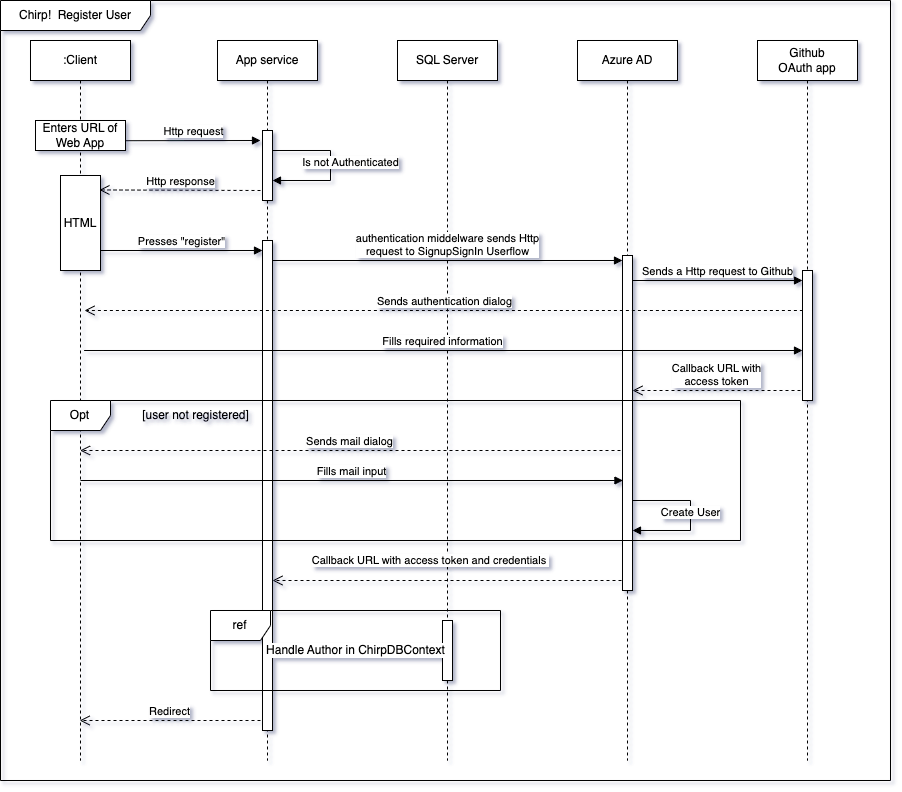

The diagram above was exported from draw.io. Its source (the exported page's mxGraphModel, read from the mxfile embedded in the PNG):
<mxGraphModel dx="2419" dy="880" grid="1" gridSize="10" guides="1" tooltips="1" connect="1" arrows="1" fold="1" page="1" pageScale="1" pageWidth="827" pageHeight="1169" math="0" shadow="0">
  <root>
    <mxCell id="0" />
    <mxCell id="1" parent="0" />
    <mxCell id="dct-ELQKngK5m08YD6Jc-1" value="Github&lt;br&gt;OAuth app" style="shape=umlLifeline;perimeter=lifelinePerimeter;whiteSpace=wrap;html=1;container=1;dropTarget=0;collapsible=0;recursiveResize=0;outlineConnect=0;portConstraint=eastwest;newEdgeStyle={&quot;curved&quot;:0,&quot;rounded&quot;:0};" vertex="1" parent="1">
      <mxGeometry x="727" y="80" width="100" height="720" as="geometry" />
    </mxCell>
    <mxCell id="dct-ELQKngK5m08YD6Jc-18" value="" style="html=1;points=[[0,0,0,0,5],[0,1,0,0,-5],[1,0,0,0,5],[1,1,0,0,-5]];perimeter=orthogonalPerimeter;outlineConnect=0;targetShapes=umlLifeline;portConstraint=eastwest;newEdgeStyle={&quot;curved&quot;:0,&quot;rounded&quot;:0};" vertex="1" parent="dct-ELQKngK5m08YD6Jc-1">
      <mxGeometry x="45" y="230" width="10" height="130" as="geometry" />
    </mxCell>
    <mxCell id="dct-ELQKngK5m08YD6Jc-2" value="Azure AD" style="shape=umlLifeline;perimeter=lifelinePerimeter;whiteSpace=wrap;html=1;container=1;dropTarget=0;collapsible=0;recursiveResize=0;outlineConnect=0;portConstraint=eastwest;newEdgeStyle={&quot;curved&quot;:0,&quot;rounded&quot;:0};" vertex="1" parent="1">
      <mxGeometry x="547" y="80" width="100" height="720" as="geometry" />
    </mxCell>
    <mxCell id="dct-ELQKngK5m08YD6Jc-17" value="" style="html=1;points=[[0,0,0,0,5],[0,1,0,0,-5],[1,0,0,0,5],[1,1,0,0,-5]];perimeter=orthogonalPerimeter;outlineConnect=0;targetShapes=umlLifeline;portConstraint=eastwest;newEdgeStyle={&quot;curved&quot;:0,&quot;rounded&quot;:0};" vertex="1" parent="dct-ELQKngK5m08YD6Jc-2">
      <mxGeometry x="45" y="215" width="10" height="335" as="geometry" />
    </mxCell>
    <mxCell id="dct-ELQKngK5m08YD6Jc-3" value="SQL Server" style="shape=umlLifeline;perimeter=lifelinePerimeter;whiteSpace=wrap;html=1;container=1;dropTarget=0;collapsible=0;recursiveResize=0;outlineConnect=0;portConstraint=eastwest;newEdgeStyle={&quot;curved&quot;:0,&quot;rounded&quot;:0};" vertex="1" parent="1">
      <mxGeometry x="367" y="80" width="100" height="720" as="geometry" />
    </mxCell>
    <mxCell id="dct-ELQKngK5m08YD6Jc-28" value="" style="html=1;points=[[0,0,0,0,5],[0,1,0,0,-5],[1,0,0,0,5],[1,1,0,0,-5]];perimeter=orthogonalPerimeter;outlineConnect=0;targetShapes=umlLifeline;portConstraint=eastwest;newEdgeStyle={&quot;curved&quot;:0,&quot;rounded&quot;:0};" vertex="1" parent="dct-ELQKngK5m08YD6Jc-3">
      <mxGeometry x="45" y="580" width="10" height="60" as="geometry" />
    </mxCell>
    <mxCell id="dct-ELQKngK5m08YD6Jc-4" value=":Client" style="shape=umlLifeline;perimeter=lifelinePerimeter;whiteSpace=wrap;html=1;container=1;dropTarget=0;collapsible=0;recursiveResize=0;outlineConnect=0;portConstraint=eastwest;newEdgeStyle={&quot;curved&quot;:0,&quot;rounded&quot;:0};" vertex="1" parent="1">
      <mxGeometry y="80" width="100" height="720" as="geometry" />
    </mxCell>
    <mxCell id="dct-ELQKngK5m08YD6Jc-5" value="App service" style="shape=umlLifeline;perimeter=lifelinePerimeter;whiteSpace=wrap;html=1;container=1;dropTarget=0;collapsible=0;recursiveResize=0;outlineConnect=0;portConstraint=eastwest;newEdgeStyle={&quot;curved&quot;:0,&quot;rounded&quot;:0};" vertex="1" parent="1">
      <mxGeometry x="187" y="80" width="100" height="720" as="geometry" />
    </mxCell>
    <mxCell id="dct-ELQKngK5m08YD6Jc-15" value="" style="html=1;points=[[0,0,0,0,5],[0,1,0,0,-5],[1,0,0,0,5],[1,1,0,0,-5]];perimeter=orthogonalPerimeter;outlineConnect=0;targetShapes=umlLifeline;portConstraint=eastwest;newEdgeStyle={&quot;curved&quot;:0,&quot;rounded&quot;:0};" vertex="1" parent="dct-ELQKngK5m08YD6Jc-5">
      <mxGeometry x="45" y="200" width="10" height="490" as="geometry" />
    </mxCell>
    <mxCell id="dct-ELQKngK5m08YD6Jc-6" value="" style="html=1;points=[[0,0,0,0,5],[0,1,0,0,-5],[1,0,0,0,5],[1,1,0,0,-5]];perimeter=orthogonalPerimeter;outlineConnect=0;targetShapes=umlLifeline;portConstraint=eastwest;newEdgeStyle={&quot;curved&quot;:0,&quot;rounded&quot;:0};" vertex="1" parent="dct-ELQKngK5m08YD6Jc-5">
      <mxGeometry x="45" y="90" width="10" height="70" as="geometry" />
    </mxCell>
    <mxCell id="dct-ELQKngK5m08YD6Jc-7" value="Http request" style="html=1;verticalAlign=bottom;endArrow=block;curved=0;rounded=0;exitX=1;exitY=0.674;exitDx=0;exitDy=0;exitPerimeter=0;" edge="1" parent="1" source="dct-ELQKngK5m08YD6Jc-11">
      <mxGeometry width="80" relative="1" as="geometry">
        <mxPoint x="100" y="180" as="sourcePoint" />
        <mxPoint x="230" y="180" as="targetPoint" />
      </mxGeometry>
    </mxCell>
    <mxCell id="dct-ELQKngK5m08YD6Jc-8" value="Is not Authenticated" style="html=1;verticalAlign=bottom;endArrow=block;curved=0;rounded=0;" edge="1" parent="1">
      <mxGeometry x="0.0698" y="20" width="80" relative="1" as="geometry">
        <mxPoint x="242.0000000000001" y="190" as="sourcePoint" />
        <mxPoint x="242" y="220" as="targetPoint" />
        <Array as="points">
          <mxPoint x="300" y="190" />
          <mxPoint x="300" y="220" />
        </Array>
        <mxPoint as="offset" />
      </mxGeometry>
    </mxCell>
    <mxCell id="dct-ELQKngK5m08YD6Jc-9" value="Http response" style="html=1;verticalAlign=bottom;endArrow=open;dashed=1;endSize=8;curved=0;rounded=0;entryX=0.972;entryY=0.152;entryDx=0;entryDy=0;entryPerimeter=0;" edge="1" parent="1" target="dct-ELQKngK5m08YD6Jc-12">
      <mxGeometry x="-0.0004" relative="1" as="geometry">
        <mxPoint x="230" y="230" as="sourcePoint" />
        <mxPoint x="100" y="230" as="targetPoint" />
        <mxPoint as="offset" />
      </mxGeometry>
    </mxCell>
    <mxCell id="dct-ELQKngK5m08YD6Jc-11" value="Enters URL of&lt;br&gt;Web App" style="html=1;whiteSpace=wrap;" vertex="1" parent="1">
      <mxGeometry x="5" y="160" width="90" height="30" as="geometry" />
    </mxCell>
    <mxCell id="dct-ELQKngK5m08YD6Jc-12" value="HTML" style="html=1;whiteSpace=wrap;" vertex="1" parent="1">
      <mxGeometry x="30" y="215" width="40" height="95" as="geometry" />
    </mxCell>
    <mxCell id="dct-ELQKngK5m08YD6Jc-14" value="Presses &quot;register&quot;" style="html=1;verticalAlign=bottom;endArrow=block;curved=0;rounded=0;" edge="1" parent="1" target="dct-ELQKngK5m08YD6Jc-15">
      <mxGeometry x="-0.0011" width="80" relative="1" as="geometry">
        <mxPoint x="70" y="290" as="sourcePoint" />
        <mxPoint x="150" y="290" as="targetPoint" />
        <mxPoint as="offset" />
      </mxGeometry>
    </mxCell>
    <mxCell id="dct-ELQKngK5m08YD6Jc-16" value="authentication middelware sends Http &lt;br&gt;request to SignupSignIn Userflow" style="html=1;verticalAlign=bottom;endArrow=block;curved=0;rounded=0;" edge="1" parent="1">
      <mxGeometry width="80" relative="1" as="geometry">
        <mxPoint x="242" y="300" as="sourcePoint" />
        <mxPoint x="592" y="300" as="targetPoint" />
      </mxGeometry>
    </mxCell>
    <mxCell id="dct-ELQKngK5m08YD6Jc-19" value="Sends a Http request to&amp;nbsp;Github" style="html=1;verticalAlign=bottom;endArrow=block;curved=0;rounded=0;entryX=0;entryY=0;entryDx=0;entryDy=5;entryPerimeter=0;" edge="1" parent="1">
      <mxGeometry width="80" relative="1" as="geometry">
        <mxPoint x="602.0000000000002" y="320" as="sourcePoint" />
        <mxPoint x="772.0000000000002" y="320" as="targetPoint" />
      </mxGeometry>
    </mxCell>
    <mxCell id="dct-ELQKngK5m08YD6Jc-20" value="Sends authentication dialog" style="html=1;verticalAlign=bottom;endArrow=open;dashed=1;endSize=8;curved=0;rounded=0;" edge="1" parent="1">
      <mxGeometry relative="1" as="geometry">
        <mxPoint x="772.39" y="350" as="sourcePoint" />
        <mxPoint x="54.000769230769286" y="350" as="targetPoint" />
      </mxGeometry>
    </mxCell>
    <mxCell id="dct-ELQKngK5m08YD6Jc-21" value="Fills required information" style="html=1;verticalAlign=bottom;endArrow=block;curved=0;rounded=0;" edge="1" parent="1" target="dct-ELQKngK5m08YD6Jc-18">
      <mxGeometry width="80" relative="1" as="geometry">
        <mxPoint x="53.600000000000044" y="390" as="sourcePoint" />
        <mxPoint x="770" y="390" as="targetPoint" />
      </mxGeometry>
    </mxCell>
    <mxCell id="dct-ELQKngK5m08YD6Jc-22" value="Callback URL with&lt;br&gt;access token" style="html=1;verticalAlign=bottom;endArrow=open;dashed=1;endSize=8;curved=0;rounded=0;" edge="1" parent="1">
      <mxGeometry relative="1" as="geometry">
        <mxPoint x="770" y="430" as="sourcePoint" />
        <mxPoint x="602" y="430" as="targetPoint" />
      </mxGeometry>
    </mxCell>
    <mxCell id="dct-ELQKngK5m08YD6Jc-23" value="Sends mail dialog" style="html=1;verticalAlign=bottom;endArrow=open;dashed=1;endSize=8;curved=0;rounded=0;" edge="1" parent="1">
      <mxGeometry relative="1" as="geometry">
        <mxPoint x="590" y="490" as="sourcePoint" />
        <mxPoint x="49.59090909090901" y="490" as="targetPoint" />
      </mxGeometry>
    </mxCell>
    <mxCell id="dct-ELQKngK5m08YD6Jc-24" value="Fills mail input" style="html=1;verticalAlign=bottom;endArrow=block;curved=0;rounded=0;" edge="1" parent="1">
      <mxGeometry width="80" relative="1" as="geometry">
        <mxPoint x="49.99761904761927" y="520" as="sourcePoint" />
        <mxPoint x="592.45" y="520" as="targetPoint" />
      </mxGeometry>
    </mxCell>
    <mxCell id="dct-ELQKngK5m08YD6Jc-25" value="Callback URL with access token and credentials&amp;nbsp;" style="html=1;verticalAlign=bottom;endArrow=open;dashed=1;endSize=8;curved=0;rounded=0;" edge="1" parent="1" target="dct-ELQKngK5m08YD6Jc-15">
      <mxGeometry x="0.0945" y="-11" relative="1" as="geometry">
        <mxPoint x="591" y="620" as="sourcePoint" />
        <mxPoint x="500" y="640" as="targetPoint" />
        <Array as="points">
          <mxPoint x="360" y="620" />
        </Array>
        <mxPoint as="offset" />
      </mxGeometry>
    </mxCell>
    <mxCell id="dct-ELQKngK5m08YD6Jc-27" value="Create User" style="html=1;verticalAlign=bottom;endArrow=block;curved=0;rounded=0;" edge="1" parent="1">
      <mxGeometry x="0.0685" width="80" relative="1" as="geometry">
        <mxPoint x="602" y="540" as="sourcePoint" />
        <mxPoint x="602" y="570" as="targetPoint" />
        <Array as="points">
          <mxPoint x="660" y="540" />
          <mxPoint x="660" y="570" />
        </Array>
        <mxPoint as="offset" />
      </mxGeometry>
    </mxCell>
    <mxCell id="dct-ELQKngK5m08YD6Jc-31" value="Opt" style="shape=umlFrame;whiteSpace=wrap;html=1;pointerEvents=0;" vertex="1" parent="1">
      <mxGeometry x="20" y="440" width="690" height="140" as="geometry" />
    </mxCell>
    <mxCell id="dct-ELQKngK5m08YD6Jc-32" value="[user not registered]" style="text;html=1;align=center;verticalAlign=middle;resizable=0;points=[];autosize=1;strokeColor=none;fillColor=none;" vertex="1" parent="1">
      <mxGeometry x="100" y="440" width="130" height="30" as="geometry" />
    </mxCell>
    <mxCell id="3rJEOmGFS8TnyLxzgX2F-1" value="ref" style="shape=umlFrame;whiteSpace=wrap;html=1;pointerEvents=0;labelBackgroundColor=#FFFFFF;" vertex="1" parent="1">
      <mxGeometry x="180" y="650" width="290" height="80" as="geometry" />
    </mxCell>
    <mxCell id="3rJEOmGFS8TnyLxzgX2F-2" value="Handle Author in ChirpDBContext" style="text;html=1;align=center;verticalAlign=middle;resizable=0;points=[];autosize=1;strokeColor=none;fillColor=none;labelBackgroundColor=default;" vertex="1" parent="1">
      <mxGeometry x="225" y="675" width="200" height="30" as="geometry" />
    </mxCell>
    <mxCell id="QKh7xQEYIFv-MDx6pD5U-1" value="Redirect" style="html=1;verticalAlign=bottom;endArrow=open;dashed=1;endSize=8;curved=0;rounded=0;" edge="1" parent="1" target="dct-ELQKngK5m08YD6Jc-4">
      <mxGeometry relative="1" as="geometry">
        <mxPoint x="230" y="760" as="sourcePoint" />
        <mxPoint x="70" y="760" as="targetPoint" />
      </mxGeometry>
    </mxCell>
    <mxCell id="QKh7xQEYIFv-MDx6pD5U-2" value="Chirp!&amp;nbsp; Register User" style="shape=umlFrame;whiteSpace=wrap;html=1;pointerEvents=0;width=150;height=30;" vertex="1" parent="1">
      <mxGeometry x="-30" y="40" width="890" height="780" as="geometry" />
    </mxCell>
  </root>
</mxGraphModel>